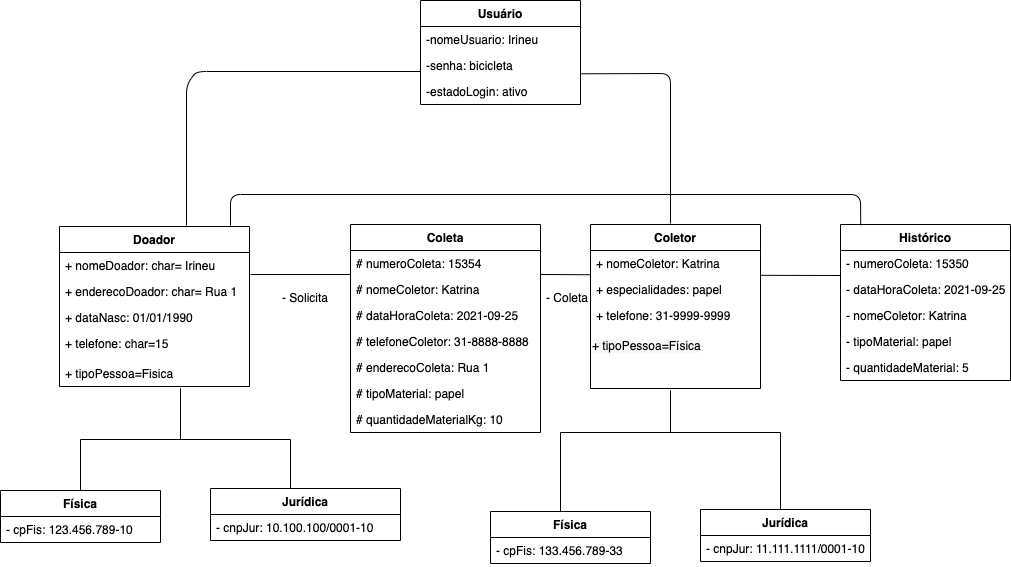

The diagram above was exported from draw.io. Its source (the exported page's mxGraphModel, read from the mxfile embedded in the PNG):
<mxGraphModel dx="786" dy="432" grid="1" gridSize="10" guides="1" tooltips="1" connect="1" arrows="1" fold="1" page="1" pageScale="1" pageWidth="1169" pageHeight="827" math="0" shadow="0">
  <root>
    <mxCell id="0" />
    <mxCell id="1" parent="0" />
    <mxCell id="HYDS14XtdUnogFn2zY8Y-1" value="Coleta" style="swimlane;fontStyle=1;align=center;verticalAlign=top;childLayout=stackLayout;horizontal=1;startSize=26;horizontalStack=0;resizeParent=1;resizeLast=0;collapsible=1;marginBottom=0;rounded=0;shadow=0;strokeWidth=1;" parent="1" vertex="1">
      <mxGeometry x="440" y="234" width="190" height="208" as="geometry">
        <mxRectangle x="230" y="140" width="160" height="26" as="alternateBounds" />
      </mxGeometry>
    </mxCell>
    <mxCell id="HYDS14XtdUnogFn2zY8Y-2" value="# numeroColeta: 15354" style="text;align=left;verticalAlign=top;spacingLeft=4;spacingRight=4;overflow=hidden;rotatable=0;points=[[0,0.5],[1,0.5]];portConstraint=eastwest;rounded=0;shadow=0;html=0;" parent="HYDS14XtdUnogFn2zY8Y-1" vertex="1">
      <mxGeometry y="26" width="190" height="26" as="geometry" />
    </mxCell>
    <mxCell id="HYDS14XtdUnogFn2zY8Y-3" value="# nomeColetor: Katrina" style="text;align=left;verticalAlign=top;spacingLeft=4;spacingRight=4;overflow=hidden;rotatable=0;points=[[0,0.5],[1,0.5]];portConstraint=eastwest;rounded=0;shadow=0;html=0;" parent="HYDS14XtdUnogFn2zY8Y-1" vertex="1">
      <mxGeometry y="52" width="190" height="26" as="geometry" />
    </mxCell>
    <mxCell id="HYDS14XtdUnogFn2zY8Y-4" value="# dataHoraColeta: 2021-09-25" style="text;align=left;verticalAlign=top;spacingLeft=4;spacingRight=4;overflow=hidden;rotatable=0;points=[[0,0.5],[1,0.5]];portConstraint=eastwest;rounded=0;shadow=0;html=0;" parent="HYDS14XtdUnogFn2zY8Y-1" vertex="1">
      <mxGeometry y="78" width="190" height="26" as="geometry" />
    </mxCell>
    <mxCell id="HYDS14XtdUnogFn2zY8Y-5" value="# telefoneColetor: 31-8888-8888" style="text;align=left;verticalAlign=top;spacingLeft=4;spacingRight=4;overflow=hidden;rotatable=0;points=[[0,0.5],[1,0.5]];portConstraint=eastwest;" parent="HYDS14XtdUnogFn2zY8Y-1" vertex="1">
      <mxGeometry y="104" width="190" height="26" as="geometry" />
    </mxCell>
    <mxCell id="HYDS14XtdUnogFn2zY8Y-6" value="# enderecoColeta: Rua 1" style="text;align=left;verticalAlign=top;spacingLeft=4;spacingRight=4;overflow=hidden;rotatable=0;points=[[0,0.5],[1,0.5]];portConstraint=eastwest;rounded=0;shadow=0;html=0;" parent="HYDS14XtdUnogFn2zY8Y-1" vertex="1">
      <mxGeometry y="130" width="190" height="26" as="geometry" />
    </mxCell>
    <mxCell id="HYDS14XtdUnogFn2zY8Y-7" value="# tipoMaterial: papel" style="text;align=left;verticalAlign=top;spacingLeft=4;spacingRight=4;overflow=hidden;rotatable=0;points=[[0,0.5],[1,0.5]];portConstraint=eastwest;rounded=0;shadow=0;html=0;" parent="HYDS14XtdUnogFn2zY8Y-1" vertex="1">
      <mxGeometry y="156" width="190" height="26" as="geometry" />
    </mxCell>
    <mxCell id="HYDS14XtdUnogFn2zY8Y-8" value="# quantidadeMaterialKg: 10" style="text;align=left;verticalAlign=top;spacingLeft=4;spacingRight=4;overflow=hidden;rotatable=0;points=[[0,0.5],[1,0.5]];portConstraint=eastwest;rounded=0;shadow=0;html=0;" parent="HYDS14XtdUnogFn2zY8Y-1" vertex="1">
      <mxGeometry y="182" width="190" height="26" as="geometry" />
    </mxCell>
    <mxCell id="HYDS14XtdUnogFn2zY8Y-13" value="Física" style="swimlane;fontStyle=1;align=center;verticalAlign=top;childLayout=stackLayout;horizontal=1;startSize=26;horizontalStack=0;resizeParent=1;resizeLast=0;collapsible=1;marginBottom=0;rounded=0;shadow=0;strokeWidth=1;" parent="1" vertex="1">
      <mxGeometry x="90" y="500" width="160" height="52" as="geometry">
        <mxRectangle x="130" y="380" width="160" height="26" as="alternateBounds" />
      </mxGeometry>
    </mxCell>
    <mxCell id="HYDS14XtdUnogFn2zY8Y-14" value="- cpFis: 123.456.789-10" style="text;align=left;verticalAlign=top;spacingLeft=4;spacingRight=4;overflow=hidden;rotatable=0;points=[[0,0.5],[1,0.5]];portConstraint=eastwest;rounded=0;shadow=0;html=0;" parent="HYDS14XtdUnogFn2zY8Y-13" vertex="1">
      <mxGeometry y="26" width="160" height="26" as="geometry" />
    </mxCell>
    <mxCell id="HYDS14XtdUnogFn2zY8Y-19" value="" style="endArrow=none;endSize=10;endFill=0;shadow=0;strokeWidth=1;rounded=0;edgeStyle=elbowEdgeStyle;elbow=vertical;" parent="1" source="HYDS14XtdUnogFn2zY8Y-13" edge="1">
      <mxGeometry width="160" relative="1" as="geometry">
        <mxPoint x="170" y="343" as="sourcePoint" />
        <mxPoint x="269.9999999999998" y="398" as="targetPoint" />
      </mxGeometry>
    </mxCell>
    <mxCell id="HYDS14XtdUnogFn2zY8Y-20" value="" style="endArrow=none;endSize=10;endFill=0;shadow=0;strokeWidth=1;rounded=0;edgeStyle=elbowEdgeStyle;elbow=vertical;" parent="1" edge="1">
      <mxGeometry width="160" relative="1" as="geometry">
        <mxPoint x="379.9999999999998" y="500" as="sourcePoint" />
        <mxPoint x="269.9999999999998" y="398" as="targetPoint" />
      </mxGeometry>
    </mxCell>
    <mxCell id="HYDS14XtdUnogFn2zY8Y-21" value="Coletor" style="swimlane;fontStyle=1;align=center;verticalAlign=top;childLayout=stackLayout;horizontal=1;startSize=26;horizontalStack=0;resizeParent=1;resizeLast=0;collapsible=1;marginBottom=0;rounded=0;shadow=0;strokeWidth=1;" parent="1" vertex="1">
      <mxGeometry x="680" y="234" width="170" height="164" as="geometry">
        <mxRectangle x="230" y="140" width="160" height="26" as="alternateBounds" />
      </mxGeometry>
    </mxCell>
    <mxCell id="HYDS14XtdUnogFn2zY8Y-22" value="+ nomeColetor: Katrina" style="text;align=left;verticalAlign=top;spacingLeft=4;spacingRight=4;overflow=hidden;rotatable=0;points=[[0,0.5],[1,0.5]];portConstraint=eastwest;" parent="HYDS14XtdUnogFn2zY8Y-21" vertex="1">
      <mxGeometry y="26" width="170" height="26" as="geometry" />
    </mxCell>
    <mxCell id="HYDS14XtdUnogFn2zY8Y-23" value="+ especialidades: papel" style="text;align=left;verticalAlign=top;spacingLeft=4;spacingRight=4;overflow=hidden;rotatable=0;points=[[0,0.5],[1,0.5]];portConstraint=eastwest;rounded=0;shadow=0;html=0;" parent="HYDS14XtdUnogFn2zY8Y-21" vertex="1">
      <mxGeometry y="52" width="170" height="26" as="geometry" />
    </mxCell>
    <mxCell id="HYDS14XtdUnogFn2zY8Y-24" value="+ telefone: 31-9999-9999" style="text;align=left;verticalAlign=top;spacingLeft=4;spacingRight=4;overflow=hidden;rotatable=0;points=[[0,0.5],[1,0.5]];portConstraint=eastwest;rounded=0;shadow=0;html=0;" parent="HYDS14XtdUnogFn2zY8Y-21" vertex="1">
      <mxGeometry y="78" width="170" height="30" as="geometry" />
    </mxCell>
    <mxCell id="HYDS14XtdUnogFn2zY8Y-25" value="&lt;span style=&quot;color: rgb(0 , 0 , 0) ; font-family: &amp;#34;helvetica&amp;#34; ; font-size: 12px ; font-style: normal ; font-weight: 400 ; letter-spacing: normal ; text-align: left ; text-indent: 0px ; text-transform: none ; word-spacing: 0px ; background-color: rgb(248 , 249 , 250) ; display: inline ; float: none&quot;&gt;+ tipoPessoa=Física&lt;/span&gt;" style="text;whiteSpace=wrap;html=1;" parent="HYDS14XtdUnogFn2zY8Y-21" vertex="1">
      <mxGeometry y="108" width="170" height="30" as="geometry" />
    </mxCell>
    <mxCell id="HYDS14XtdUnogFn2zY8Y-30" value="Histórico" style="swimlane;fontStyle=1;align=center;verticalAlign=top;childLayout=stackLayout;horizontal=1;startSize=26;horizontalStack=0;resizeParent=1;resizeLast=0;collapsible=1;marginBottom=0;rounded=0;shadow=0;strokeWidth=1;" parent="1" vertex="1">
      <mxGeometry x="930" y="234" width="170" height="156" as="geometry">
        <mxRectangle x="230" y="140" width="160" height="26" as="alternateBounds" />
      </mxGeometry>
    </mxCell>
    <mxCell id="HYDS14XtdUnogFn2zY8Y-31" value="- numeroColeta: 15350" style="text;align=left;verticalAlign=top;spacingLeft=4;spacingRight=4;overflow=hidden;rotatable=0;points=[[0,0.5],[1,0.5]];portConstraint=eastwest;rounded=0;shadow=0;html=0;" parent="HYDS14XtdUnogFn2zY8Y-30" vertex="1">
      <mxGeometry y="26" width="170" height="26" as="geometry" />
    </mxCell>
    <mxCell id="HYDS14XtdUnogFn2zY8Y-32" value="" style="endArrow=none;endFill=0;endSize=24;html=1;startSize=24;" parent="HYDS14XtdUnogFn2zY8Y-30" edge="1">
      <mxGeometry width="160" relative="1" as="geometry">
        <mxPoint y="51" as="sourcePoint" />
        <mxPoint x="-80" y="50.81999999999999" as="targetPoint" />
      </mxGeometry>
    </mxCell>
    <mxCell id="HYDS14XtdUnogFn2zY8Y-33" value="- dataHoraColeta: 2021-09-25" style="text;align=left;verticalAlign=top;spacingLeft=4;spacingRight=4;overflow=hidden;rotatable=0;points=[[0,0.5],[1,0.5]];portConstraint=eastwest;" parent="HYDS14XtdUnogFn2zY8Y-30" vertex="1">
      <mxGeometry y="52" width="170" height="26" as="geometry" />
    </mxCell>
    <mxCell id="HYDS14XtdUnogFn2zY8Y-34" value="- nomeColetor: Katrina" style="text;align=left;verticalAlign=top;spacingLeft=4;spacingRight=4;overflow=hidden;rotatable=0;points=[[0,0.5],[1,0.5]];portConstraint=eastwest;rounded=0;shadow=0;html=0;" parent="HYDS14XtdUnogFn2zY8Y-30" vertex="1">
      <mxGeometry y="78" width="170" height="26" as="geometry" />
    </mxCell>
    <mxCell id="HYDS14XtdUnogFn2zY8Y-36" value="- tipoMaterial: papel" style="text;align=left;verticalAlign=top;spacingLeft=4;spacingRight=4;overflow=hidden;rotatable=0;points=[[0,0.5],[1,0.5]];portConstraint=eastwest;rounded=0;shadow=0;html=0;" parent="HYDS14XtdUnogFn2zY8Y-30" vertex="1">
      <mxGeometry y="104" width="170" height="26" as="geometry" />
    </mxCell>
    <mxCell id="HYDS14XtdUnogFn2zY8Y-37" value="- quantidadeMaterial: 5" style="text;align=left;verticalAlign=top;spacingLeft=4;spacingRight=4;overflow=hidden;rotatable=0;points=[[0,0.5],[1,0.5]];portConstraint=eastwest;rounded=0;shadow=0;html=0;" parent="HYDS14XtdUnogFn2zY8Y-30" vertex="1">
      <mxGeometry y="130" width="170" height="26" as="geometry" />
    </mxCell>
    <mxCell id="HYDS14XtdUnogFn2zY8Y-41" value="Doador" style="swimlane;fontStyle=1;align=center;verticalAlign=top;childLayout=stackLayout;horizontal=1;startSize=26;horizontalStack=0;resizeParent=1;resizeParentMax=0;resizeLast=0;collapsible=1;marginBottom=0;" parent="1" vertex="1">
      <mxGeometry x="149" y="236" width="190" height="160" as="geometry" />
    </mxCell>
    <mxCell id="HYDS14XtdUnogFn2zY8Y-42" value="+ nomeDoador: char= Irineu  " style="text;align=left;verticalAlign=top;spacingLeft=4;spacingRight=4;overflow=hidden;rotatable=0;points=[[0,0.5],[1,0.5]];portConstraint=eastwest;" parent="HYDS14XtdUnogFn2zY8Y-41" vertex="1">
      <mxGeometry y="26" width="190" height="26" as="geometry" />
    </mxCell>
    <mxCell id="HYDS14XtdUnogFn2zY8Y-43" value="+ enderecoDoador: char= Rua 1" style="text;align=left;verticalAlign=top;spacingLeft=4;spacingRight=4;overflow=hidden;rotatable=0;points=[[0,0.5],[1,0.5]];portConstraint=eastwest;rounded=0;shadow=0;html=0;" parent="HYDS14XtdUnogFn2zY8Y-41" vertex="1">
      <mxGeometry y="52" width="190" height="26" as="geometry" />
    </mxCell>
    <mxCell id="HYDS14XtdUnogFn2zY8Y-44" value="+ dataNasc: 01/01/1990" style="text;align=left;verticalAlign=top;spacingLeft=4;spacingRight=4;overflow=hidden;rotatable=0;points=[[0,0.5],[1,0.5]];portConstraint=eastwest;rounded=0;shadow=0;html=0;" parent="HYDS14XtdUnogFn2zY8Y-41" vertex="1">
      <mxGeometry y="78" width="190" height="26" as="geometry" />
    </mxCell>
    <mxCell id="HYDS14XtdUnogFn2zY8Y-45" value="+ telefone: char=15" style="text;align=left;verticalAlign=top;spacingLeft=4;spacingRight=4;overflow=hidden;rotatable=0;points=[[0,0.5],[1,0.5]];portConstraint=eastwest;rounded=0;shadow=0;html=0;" parent="HYDS14XtdUnogFn2zY8Y-41" vertex="1">
      <mxGeometry y="104" width="190" height="30" as="geometry" />
    </mxCell>
    <mxCell id="HYDS14XtdUnogFn2zY8Y-46" value="+ tipoPessoa=Fisica" style="text;align=left;verticalAlign=top;spacingLeft=4;spacingRight=4;overflow=hidden;rotatable=0;points=[[0,0.5],[1,0.5]];portConstraint=eastwest;rounded=0;shadow=0;html=0;" parent="HYDS14XtdUnogFn2zY8Y-41" vertex="1">
      <mxGeometry y="134" width="190" height="26" as="geometry" />
    </mxCell>
    <mxCell id="HYDS14XtdUnogFn2zY8Y-52" value="Jurídica" style="swimlane;fontStyle=1;align=center;verticalAlign=top;childLayout=stackLayout;horizontal=1;startSize=26;horizontalStack=0;resizeParent=1;resizeLast=0;collapsible=1;marginBottom=0;rounded=0;shadow=0;strokeWidth=1;" parent="1" vertex="1">
      <mxGeometry x="300" y="498" width="190" height="52" as="geometry">
        <mxRectangle x="130" y="380" width="160" height="26" as="alternateBounds" />
      </mxGeometry>
    </mxCell>
    <mxCell id="HYDS14XtdUnogFn2zY8Y-53" value="- cnpJur: 10.100.100/0001-10" style="text;align=left;verticalAlign=top;spacingLeft=4;spacingRight=4;overflow=hidden;rotatable=0;points=[[0,0.5],[1,0.5]];portConstraint=eastwest;rounded=0;shadow=0;html=0;" parent="HYDS14XtdUnogFn2zY8Y-52" vertex="1">
      <mxGeometry y="26" width="190" height="26" as="geometry" />
    </mxCell>
    <mxCell id="HYDS14XtdUnogFn2zY8Y-59" value="- Solicita" style="text;whiteSpace=wrap;html=1;" parent="1" vertex="1">
      <mxGeometry x="370" y="294" width="60" height="30" as="geometry" />
    </mxCell>
    <mxCell id="HYDS14XtdUnogFn2zY8Y-61" value="" style="endArrow=none;endFill=0;endSize=12;html=1;startArrow=none;startFill=0;targetPerimeterSpacing=12;entryX=0.119;entryY=0.005;entryDx=0;entryDy=0;entryPerimeter=0;strokeWidth=1;sourcePerimeterSpacing=7;startSize=20;" parent="1" target="HYDS14XtdUnogFn2zY8Y-30" edge="1">
      <mxGeometry width="160" relative="1" as="geometry">
        <mxPoint x="319.9999999999998" y="235" as="sourcePoint" />
        <mxPoint x="890" y="164" as="targetPoint" />
        <Array as="points">
          <mxPoint x="320" y="204" />
          <mxPoint x="950" y="204" />
        </Array>
      </mxGeometry>
    </mxCell>
    <mxCell id="HYDS14XtdUnogFn2zY8Y-66" value="- Coleta" style="text;whiteSpace=wrap;html=1;" parent="1" vertex="1">
      <mxGeometry x="634" y="294" width="60" height="30" as="geometry" />
    </mxCell>
    <mxCell id="HYDS14XtdUnogFn2zY8Y-67" value="" style="endArrow=none;endFill=0;endSize=24;html=1;rounded=0;" parent="1" edge="1">
      <mxGeometry width="160" relative="1" as="geometry">
        <mxPoint x="440" y="284" as="sourcePoint" />
        <mxPoint x="340" y="284" as="targetPoint" />
      </mxGeometry>
    </mxCell>
    <mxCell id="HYDS14XtdUnogFn2zY8Y-68" value="" style="endArrow=none;endFill=0;endSize=24;html=1;" parent="1" edge="1">
      <mxGeometry width="160" relative="1" as="geometry">
        <mxPoint x="630" y="284" as="sourcePoint" />
        <mxPoint x="680" y="284.25" as="targetPoint" />
        <Array as="points" />
      </mxGeometry>
    </mxCell>
    <mxCell id="HYDS14XtdUnogFn2zY8Y-69" value="Usuário" style="swimlane;fontStyle=1;align=center;verticalAlign=top;childLayout=stackLayout;horizontal=1;startSize=26;horizontalStack=0;resizeParent=1;resizeLast=0;collapsible=1;marginBottom=0;rounded=0;shadow=0;strokeWidth=1;" parent="1" vertex="1">
      <mxGeometry x="510" y="10" width="160" height="104" as="geometry">
        <mxRectangle x="130" y="380" width="160" height="26" as="alternateBounds" />
      </mxGeometry>
    </mxCell>
    <mxCell id="HYDS14XtdUnogFn2zY8Y-70" value="-nomeUsuario: Irineu" style="text;align=left;verticalAlign=top;spacingLeft=4;spacingRight=4;overflow=hidden;rotatable=0;points=[[0,0.5],[1,0.5]];portConstraint=eastwest;rounded=0;shadow=0;html=0;" parent="HYDS14XtdUnogFn2zY8Y-69" vertex="1">
      <mxGeometry y="26" width="160" height="26" as="geometry" />
    </mxCell>
    <mxCell id="HYDS14XtdUnogFn2zY8Y-71" value="-senha: bicicleta" style="text;align=left;verticalAlign=top;spacingLeft=4;spacingRight=4;overflow=hidden;rotatable=0;points=[[0,0.5],[1,0.5]];portConstraint=eastwest;rounded=0;shadow=0;html=0;" parent="HYDS14XtdUnogFn2zY8Y-69" vertex="1">
      <mxGeometry y="52" width="160" height="26" as="geometry" />
    </mxCell>
    <mxCell id="HYDS14XtdUnogFn2zY8Y-72" value="-estadoLogin: ativo" style="text;align=left;verticalAlign=top;spacingLeft=4;spacingRight=4;overflow=hidden;rotatable=0;points=[[0,0.5],[1,0.5]];portConstraint=eastwest;rounded=0;shadow=0;html=0;" parent="HYDS14XtdUnogFn2zY8Y-69" vertex="1">
      <mxGeometry y="78" width="160" height="26" as="geometry" />
    </mxCell>
    <mxCell id="HYDS14XtdUnogFn2zY8Y-75" value="" style="endArrow=none;endFill=0;endSize=12;html=1;sourcePerimeterSpacing=7;targetPerimeterSpacing=12;strokeWidth=1;" parent="1" edge="1">
      <mxGeometry width="160" relative="1" as="geometry">
        <mxPoint x="760" y="233" as="sourcePoint" />
        <mxPoint x="670" y="83.28999999999996" as="targetPoint" />
        <Array as="points">
          <mxPoint x="760" y="83" />
        </Array>
      </mxGeometry>
    </mxCell>
    <mxCell id="HYDS14XtdUnogFn2zY8Y-76" value="" style="endArrow=none;endFill=0;endSize=12;html=1;sourcePerimeterSpacing=7;targetPerimeterSpacing=12;strokeWidth=1;strokeColor=default;exitX=0.5;exitY=0;exitDx=0;exitDy=0;" parent="1" edge="1">
      <mxGeometry width="160" relative="1" as="geometry">
        <mxPoint x="276" y="235" as="sourcePoint" />
        <mxPoint x="509.9999999999998" y="80.99999999999989" as="targetPoint" />
        <Array as="points">
          <mxPoint x="276" y="94" />
          <mxPoint x="286" y="81" />
        </Array>
      </mxGeometry>
    </mxCell>
    <mxCell id="HYDS14XtdUnogFn2zY8Y-81" value="Física" style="swimlane;fontStyle=1;align=center;verticalAlign=top;childLayout=stackLayout;horizontal=1;startSize=26;horizontalStack=0;resizeParent=1;resizeLast=0;collapsible=1;marginBottom=0;rounded=0;shadow=0;strokeWidth=1;" parent="1" vertex="1">
      <mxGeometry x="580" y="521" width="160" height="52" as="geometry">
        <mxRectangle x="130" y="380" width="160" height="26" as="alternateBounds" />
      </mxGeometry>
    </mxCell>
    <mxCell id="HYDS14XtdUnogFn2zY8Y-103" value="- cpFis: 133.456.789-33" style="text;align=left;verticalAlign=top;spacingLeft=4;spacingRight=4;overflow=hidden;rotatable=0;points=[[0,0.5],[1,0.5]];portConstraint=eastwest;rounded=0;shadow=0;html=0;" parent="HYDS14XtdUnogFn2zY8Y-81" vertex="1">
      <mxGeometry y="26" width="160" height="26" as="geometry" />
    </mxCell>
    <mxCell id="HYDS14XtdUnogFn2zY8Y-87" value="" style="endArrow=none;endSize=10;endFill=0;shadow=0;strokeWidth=1;rounded=0;edgeStyle=elbowEdgeStyle;elbow=vertical;" parent="1" source="HYDS14XtdUnogFn2zY8Y-81" edge="1">
      <mxGeometry width="160" relative="1" as="geometry">
        <mxPoint x="660" y="387" as="sourcePoint" />
        <mxPoint x="760" y="400" as="targetPoint" />
        <Array as="points">
          <mxPoint x="650" y="442" />
          <mxPoint x="710" y="442" />
        </Array>
      </mxGeometry>
    </mxCell>
    <mxCell id="HYDS14XtdUnogFn2zY8Y-88" value="" style="endArrow=none;endSize=10;endFill=0;shadow=0;strokeWidth=1;rounded=0;edgeStyle=elbowEdgeStyle;elbow=vertical;" parent="1" edge="1">
      <mxGeometry width="160" relative="1" as="geometry">
        <mxPoint x="870" y="534" as="sourcePoint" />
        <mxPoint x="760" y="400" as="targetPoint" />
        <Array as="points">
          <mxPoint x="820" y="442" />
        </Array>
      </mxGeometry>
    </mxCell>
    <mxCell id="HYDS14XtdUnogFn2zY8Y-89" value="Jurídica" style="swimlane;fontStyle=1;align=center;verticalAlign=top;childLayout=stackLayout;horizontal=1;startSize=26;horizontalStack=0;resizeParent=1;resizeLast=0;collapsible=1;marginBottom=0;rounded=0;shadow=0;strokeWidth=1;" parent="1" vertex="1">
      <mxGeometry x="790" y="519" width="170" height="52" as="geometry">
        <mxRectangle x="130" y="380" width="160" height="26" as="alternateBounds" />
      </mxGeometry>
    </mxCell>
    <mxCell id="HYDS14XtdUnogFn2zY8Y-104" value="- cnpJur: 11.111.1111/0001-10" style="text;align=left;verticalAlign=top;spacingLeft=4;spacingRight=4;overflow=hidden;rotatable=0;points=[[0,0.5],[1,0.5]];portConstraint=eastwest;rounded=0;shadow=0;html=0;" parent="HYDS14XtdUnogFn2zY8Y-89" vertex="1">
      <mxGeometry y="26" width="170" height="26" as="geometry" />
    </mxCell>
  </root>
</mxGraphModel>